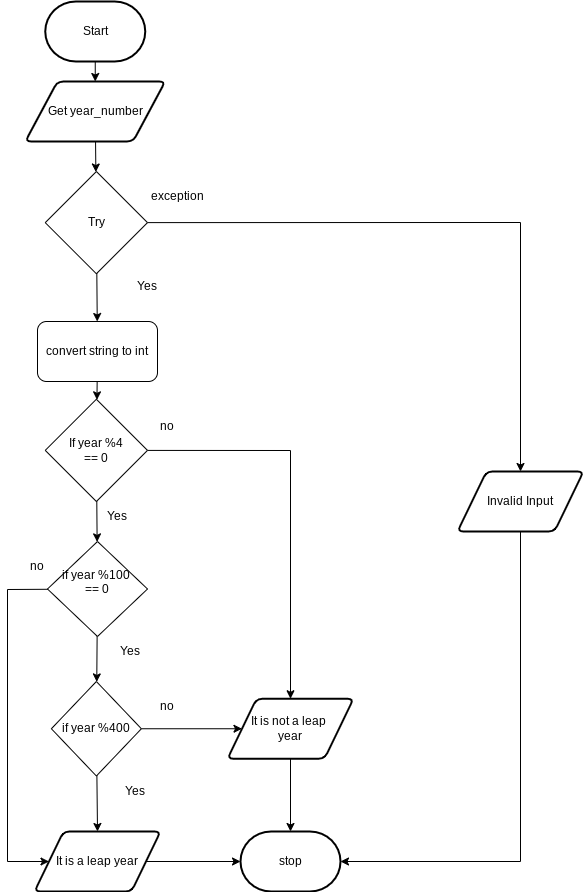

The diagram above was exported from draw.io. Its source (the exported page's mxGraphModel, read from the mxfile embedded in the PNG):
<mxGraphModel dx="594" dy="561" grid="1" gridSize="10" guides="1" tooltips="1" connect="1" arrows="1" fold="1" page="1" pageScale="1" pageWidth="827" pageHeight="1169" math="0" shadow="0">
  <root>
    <mxCell id="0" />
    <mxCell id="1" parent="0" />
    <mxCell id="2" value="" style="edgeStyle=none;rounded=0;html=1;endArrow=classic;endFill=1;" parent="1" source="3" target="36" edge="1">
      <mxGeometry relative="1" as="geometry" />
    </mxCell>
    <mxCell id="3" value="Start" style="strokeWidth=2;html=1;shape=mxgraph.flowchart.terminator;whiteSpace=wrap;" parent="1" vertex="1">
      <mxGeometry x="367.75" y="120" width="100" height="60" as="geometry" />
    </mxCell>
    <mxCell id="4" value="stop" style="strokeWidth=2;html=1;shape=mxgraph.flowchart.terminator;whiteSpace=wrap;rounded=1;" parent="1" vertex="1">
      <mxGeometry x="563" y="950" width="100" height="60" as="geometry" />
    </mxCell>
    <mxCell id="47" style="edgeStyle=none;rounded=0;html=1;entryX=0.5;entryY=0;entryDx=0;entryDy=0;" edge="1" parent="1" source="6" target="18">
      <mxGeometry relative="1" as="geometry">
        <Array as="points">
          <mxPoint x="613" y="569" />
        </Array>
      </mxGeometry>
    </mxCell>
    <mxCell id="6" value="&lt;br&gt;If year %4&lt;br&gt;== 0&lt;br&gt;&amp;nbsp;" style="rhombus;whiteSpace=wrap;html=1;" parent="1" vertex="1">
      <mxGeometry x="367.75" y="517.75" width="102.25" height="102.25" as="geometry" />
    </mxCell>
    <mxCell id="9" style="edgeStyle=none;rounded=0;html=1;entryX=0.5;entryY=0;entryDx=0;entryDy=0;endArrow=classic;endFill=1;" parent="1" source="10" target="33" edge="1">
      <mxGeometry relative="1" as="geometry" />
    </mxCell>
    <mxCell id="44" style="edgeStyle=none;rounded=0;html=1;entryX=0;entryY=0.5;entryDx=0;entryDy=0;" edge="1" parent="1" source="10" target="18">
      <mxGeometry relative="1" as="geometry" />
    </mxCell>
    <mxCell id="10" value="&lt;br&gt;&lt;br&gt;&lt;br&gt;if year %400&lt;br&gt;&lt;br&gt;&lt;br&gt;&amp;nbsp;" style="rhombus;whiteSpace=wrap;html=1;" parent="1" vertex="1">
      <mxGeometry x="373.88" y="800" width="90" height="94.5" as="geometry" />
    </mxCell>
    <mxCell id="11" value="" style="edgeStyle=none;html=1;endArrow=classic;startArrow=none;endFill=1;" parent="1" source="14" target="10" edge="1">
      <mxGeometry relative="1" as="geometry">
        <mxPoint x="412.5448339770237" y="648.8454591202174" as="sourcePoint" />
        <mxPoint x="394.6235294117648" y="979.9999999999998" as="targetPoint" />
      </mxGeometry>
    </mxCell>
    <mxCell id="12" value="Yes" style="text;html=1;strokeColor=none;fillColor=none;align=center;verticalAlign=middle;whiteSpace=wrap;rounded=0;" parent="1" vertex="1">
      <mxGeometry x="410" y="620" width="60" height="30" as="geometry" />
    </mxCell>
    <mxCell id="45" style="edgeStyle=none;rounded=0;html=1;entryX=0;entryY=0.5;entryDx=0;entryDy=0;" edge="1" parent="1" source="14" target="33">
      <mxGeometry relative="1" as="geometry">
        <Array as="points">
          <mxPoint x="330" y="708" />
          <mxPoint x="330" y="980" />
        </Array>
      </mxGeometry>
    </mxCell>
    <mxCell id="14" value="&lt;br&gt;if year %100 &lt;br&gt;== 0&lt;br&gt;&lt;br&gt;&amp;nbsp;" style="rhombus;whiteSpace=wrap;html=1;" parent="1" vertex="1">
      <mxGeometry x="370" y="660" width="100" height="95" as="geometry" />
    </mxCell>
    <mxCell id="15" value="" style="edgeStyle=none;html=1;endArrow=classic;endFill=1;" parent="1" source="6" target="14" edge="1">
      <mxGeometry relative="1" as="geometry">
        <mxPoint x="418.87315273160857" y="619.9981527316086" as="sourcePoint" />
        <mxPoint x="418.8717072522993" y="660.0017926149144" as="targetPoint" />
      </mxGeometry>
    </mxCell>
    <mxCell id="16" value="Yes" style="text;html=1;strokeColor=none;fillColor=none;align=center;verticalAlign=middle;whiteSpace=wrap;rounded=0;" parent="1" vertex="1">
      <mxGeometry x="423" y="755" width="60" height="30" as="geometry" />
    </mxCell>
    <mxCell id="46" value="" style="edgeStyle=none;rounded=0;html=1;" edge="1" parent="1" source="18" target="4">
      <mxGeometry relative="1" as="geometry" />
    </mxCell>
    <mxCell id="18" value="It is not a leap &lt;br&gt;year" style="shape=parallelogram;html=1;strokeWidth=2;perimeter=parallelogramPerimeter;whiteSpace=wrap;rounded=1;arcSize=12;size=0.23;" parent="1" vertex="1">
      <mxGeometry x="550" y="817.25" width="126" height="60" as="geometry" />
    </mxCell>
    <mxCell id="19" value="Yes" style="text;html=1;strokeColor=none;fillColor=none;align=center;verticalAlign=middle;whiteSpace=wrap;rounded=0;" parent="1" vertex="1">
      <mxGeometry x="427.75" y="894.5" width="60" height="30" as="geometry" />
    </mxCell>
    <mxCell id="23" style="edgeStyle=none;rounded=0;html=1;entryX=0.5;entryY=0;entryDx=0;entryDy=0;endArrow=classic;endFill=1;" parent="1" source="24" target="29" edge="1">
      <mxGeometry relative="1" as="geometry">
        <Array as="points">
          <mxPoint x="843" y="341" />
        </Array>
      </mxGeometry>
    </mxCell>
    <mxCell id="24" value="Try" style="rhombus;whiteSpace=wrap;html=1;" parent="1" vertex="1">
      <mxGeometry x="367.75" y="290" width="102.25" height="102.25" as="geometry" />
    </mxCell>
    <mxCell id="25" value="" style="edgeStyle=none;html=1;" parent="1" source="26" target="6" edge="1">
      <mxGeometry relative="1" as="geometry" />
    </mxCell>
    <mxCell id="26" value="convert string to int" style="rounded=1;whiteSpace=wrap;html=1;" parent="1" vertex="1">
      <mxGeometry x="360" y="440" width="120" height="60" as="geometry" />
    </mxCell>
    <mxCell id="27" value="" style="edgeStyle=none;html=1;startArrow=none;endArrow=classic;endFill=1;" parent="1" source="24" target="26" edge="1">
      <mxGeometry relative="1" as="geometry">
        <mxPoint x="414.39704198473294" y="350.72795801526706" as="sourcePoint" />
        <mxPoint x="416.8294649881984" y="429.9999999999999" as="targetPoint" />
      </mxGeometry>
    </mxCell>
    <mxCell id="28" style="edgeStyle=none;rounded=0;html=1;entryX=1;entryY=0.5;entryDx=0;entryDy=0;entryPerimeter=0;endArrow=classic;endFill=1;" parent="1" source="29" target="4" edge="1">
      <mxGeometry relative="1" as="geometry">
        <Array as="points">
          <mxPoint x="843" y="980" />
        </Array>
      </mxGeometry>
    </mxCell>
    <mxCell id="29" value="Invalid Input" style="shape=parallelogram;html=1;strokeWidth=2;perimeter=parallelogramPerimeter;whiteSpace=wrap;rounded=1;arcSize=12;size=0.23;" parent="1" vertex="1">
      <mxGeometry x="780" y="590" width="126" height="60" as="geometry" />
    </mxCell>
    <mxCell id="30" value="no" style="text;html=1;strokeColor=none;fillColor=none;align=center;verticalAlign=middle;whiteSpace=wrap;rounded=0;" parent="1" vertex="1">
      <mxGeometry x="460" y="530" width="60" height="30" as="geometry" />
    </mxCell>
    <mxCell id="31" value="no" style="text;html=1;strokeColor=none;fillColor=none;align=center;verticalAlign=middle;whiteSpace=wrap;rounded=0;" parent="1" vertex="1">
      <mxGeometry x="330" y="670" width="60" height="30" as="geometry" />
    </mxCell>
    <mxCell id="32" style="edgeStyle=none;rounded=0;html=1;entryX=0;entryY=0.5;entryDx=0;entryDy=0;entryPerimeter=0;endArrow=classic;endFill=1;" parent="1" source="33" target="4" edge="1">
      <mxGeometry relative="1" as="geometry" />
    </mxCell>
    <mxCell id="33" value="It is a leap year" style="shape=parallelogram;html=1;strokeWidth=2;perimeter=parallelogramPerimeter;whiteSpace=wrap;rounded=1;arcSize=12;size=0.23;" parent="1" vertex="1">
      <mxGeometry x="357" y="950" width="126" height="60" as="geometry" />
    </mxCell>
    <mxCell id="34" value="no" style="text;html=1;strokeColor=none;fillColor=none;align=center;verticalAlign=middle;whiteSpace=wrap;rounded=0;" parent="1" vertex="1">
      <mxGeometry x="460" y="810" width="60" height="30" as="geometry" />
    </mxCell>
    <mxCell id="35" value="" style="edgeStyle=none;html=1;" parent="1" source="36" target="24" edge="1">
      <mxGeometry relative="1" as="geometry" />
    </mxCell>
    <mxCell id="36" value="Get year_number" style="shape=parallelogram;html=1;strokeWidth=2;perimeter=parallelogramPerimeter;whiteSpace=wrap;rounded=1;arcSize=12;size=0.23;" parent="1" vertex="1">
      <mxGeometry x="347.75" y="200" width="140" height="60" as="geometry" />
    </mxCell>
    <mxCell id="37" value="Yes" style="text;html=1;strokeColor=none;fillColor=none;align=center;verticalAlign=middle;whiteSpace=wrap;rounded=0;" parent="1" vertex="1">
      <mxGeometry x="440" y="390" width="60" height="30" as="geometry" />
    </mxCell>
    <mxCell id="38" value="exception" style="text;html=1;strokeColor=none;fillColor=none;align=center;verticalAlign=middle;whiteSpace=wrap;rounded=0;" parent="1" vertex="1">
      <mxGeometry x="470" y="300" width="60" height="30" as="geometry" />
    </mxCell>
  </root>
</mxGraphModel>